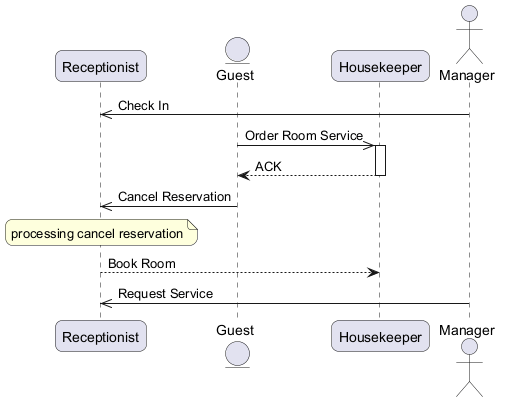

The diagram above was rendered by PlantUML. Its source (embedded in the PNG):
@startuml
skinparam backgroundColor #FFFFFF
skinparam roundCorner 15
participant "Receptionist" as R
entity "Guest" as G
participant "Housekeeper" as H
actor "Manager" as M
M ->> R : Check In
G ->> H : Order Room Service
activate H
H --> G : ACK
deactivate H
G ->> R : Cancel Reservation
note over R : processing cancel reservation
R --> H : Book Room
M ->> R : Request Service
@enduml